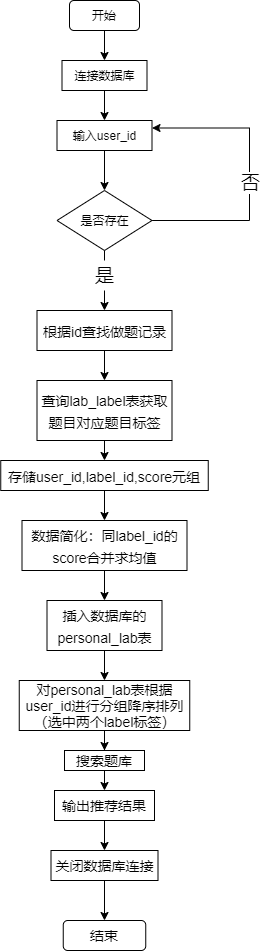

The diagram above was exported from draw.io. Its source (the exported page's mxGraphModel, read from the mxfile embedded in the PNG):
<mxGraphModel dx="3875" dy="2073" grid="1" gridSize="10" guides="1" tooltips="1" connect="1" arrows="1" fold="1" page="1" pageScale="1" pageWidth="827" pageHeight="1169" math="0" shadow="0">
  <root>
    <mxCell id="0" />
    <mxCell id="1" parent="0" />
    <mxCell id="nbN2-iraiTUeK_ynoPOd-4" style="edgeStyle=orthogonalEdgeStyle;rounded=0;orthogonalLoop=1;jettySize=auto;html=1;exitX=0.5;exitY=1;exitDx=0;exitDy=0;" edge="1" parent="1" source="nbN2-iraiTUeK_ynoPOd-2" target="nbN2-iraiTUeK_ynoPOd-3">
      <mxGeometry relative="1" as="geometry" />
    </mxCell>
    <mxCell id="nbN2-iraiTUeK_ynoPOd-2" value="开始" style="rounded=1;whiteSpace=wrap;html=1;" vertex="1" parent="1">
      <mxGeometry x="360" y="20" width="70" height="30" as="geometry" />
    </mxCell>
    <mxCell id="nbN2-iraiTUeK_ynoPOd-6" style="edgeStyle=orthogonalEdgeStyle;rounded=0;orthogonalLoop=1;jettySize=auto;html=1;exitX=0.5;exitY=1;exitDx=0;exitDy=0;entryX=0.5;entryY=0;entryDx=0;entryDy=0;" edge="1" parent="1" source="nbN2-iraiTUeK_ynoPOd-3" target="nbN2-iraiTUeK_ynoPOd-5">
      <mxGeometry relative="1" as="geometry" />
    </mxCell>
    <mxCell id="nbN2-iraiTUeK_ynoPOd-3" value="连接数据库" style="rounded=0;whiteSpace=wrap;html=1;" vertex="1" parent="1">
      <mxGeometry x="352.5" y="80" width="85" height="30" as="geometry" />
    </mxCell>
    <mxCell id="nbN2-iraiTUeK_ynoPOd-9" style="edgeStyle=orthogonalEdgeStyle;rounded=0;orthogonalLoop=1;jettySize=auto;html=1;exitX=0.5;exitY=1;exitDx=0;exitDy=0;" edge="1" parent="1" source="nbN2-iraiTUeK_ynoPOd-5" target="nbN2-iraiTUeK_ynoPOd-7">
      <mxGeometry relative="1" as="geometry" />
    </mxCell>
    <mxCell id="nbN2-iraiTUeK_ynoPOd-5" value="&lt;span&gt;输入user_id&lt;/span&gt;" style="rounded=0;whiteSpace=wrap;html=1;" vertex="1" parent="1">
      <mxGeometry x="347.5" y="140" width="95" height="30" as="geometry" />
    </mxCell>
    <mxCell id="nbN2-iraiTUeK_ynoPOd-8" style="edgeStyle=orthogonalEdgeStyle;rounded=0;orthogonalLoop=1;jettySize=auto;html=1;entryX=0.5;entryY=1;entryDx=0;entryDy=0;" edge="1" parent="1" target="nbN2-iraiTUeK_ynoPOd-5">
      <mxGeometry relative="1" as="geometry">
        <mxPoint x="395" y="170" as="sourcePoint" />
      </mxGeometry>
    </mxCell>
    <mxCell id="nbN2-iraiTUeK_ynoPOd-11" style="edgeStyle=orthogonalEdgeStyle;rounded=0;orthogonalLoop=1;jettySize=auto;html=1;exitX=1;exitY=0.5;exitDx=0;exitDy=0;entryX=1;entryY=0.25;entryDx=0;entryDy=0;" edge="1" parent="1" source="nbN2-iraiTUeK_ynoPOd-7" target="nbN2-iraiTUeK_ynoPOd-5">
      <mxGeometry relative="1" as="geometry">
        <Array as="points">
          <mxPoint x="540" y="240" />
          <mxPoint x="540" y="148" />
        </Array>
      </mxGeometry>
    </mxCell>
    <mxCell id="nbN2-iraiTUeK_ynoPOd-14" style="edgeStyle=orthogonalEdgeStyle;rounded=0;orthogonalLoop=1;jettySize=auto;html=1;exitX=0.5;exitY=1;exitDx=0;exitDy=0;entryX=0.5;entryY=0;entryDx=0;entryDy=0;startArrow=none;" edge="1" parent="1" source="nbN2-iraiTUeK_ynoPOd-12" target="nbN2-iraiTUeK_ynoPOd-13">
      <mxGeometry relative="1" as="geometry" />
    </mxCell>
    <mxCell id="nbN2-iraiTUeK_ynoPOd-7" value="是否存在" style="rhombus;whiteSpace=wrap;html=1;" vertex="1" parent="1">
      <mxGeometry x="347.5" y="210" width="95" height="60" as="geometry" />
    </mxCell>
    <mxCell id="nbN2-iraiTUeK_ynoPOd-10" value="否" style="edgeLabel;html=1;align=center;verticalAlign=middle;resizable=0;points=[];fontSize=19;" vertex="1" connectable="0" parent="1">
      <mxGeometry x="540.0000000000002" y="200.8333333333337" as="geometry" />
    </mxCell>
    <mxCell id="nbN2-iraiTUeK_ynoPOd-17" style="edgeStyle=orthogonalEdgeStyle;rounded=0;orthogonalLoop=1;jettySize=auto;html=1;exitX=0.5;exitY=1;exitDx=0;exitDy=0;entryX=0.5;entryY=0;entryDx=0;entryDy=0;" edge="1" parent="1" source="nbN2-iraiTUeK_ynoPOd-13" target="nbN2-iraiTUeK_ynoPOd-16">
      <mxGeometry relative="1" as="geometry" />
    </mxCell>
    <mxCell id="nbN2-iraiTUeK_ynoPOd-13" value="&lt;font style=&quot;font-size: 14px&quot;&gt;根据id查找做题记录&lt;/font&gt;" style="rounded=0;whiteSpace=wrap;html=1;fontSize=19;" vertex="1" parent="1">
      <mxGeometry x="327.5" y="330" width="135" height="40" as="geometry" />
    </mxCell>
    <mxCell id="nbN2-iraiTUeK_ynoPOd-12" value="是" style="text;html=1;align=center;verticalAlign=middle;resizable=0;points=[];autosize=1;strokeColor=none;fontSize=19;" vertex="1" parent="1">
      <mxGeometry x="380" y="280" width="30" height="30" as="geometry" />
    </mxCell>
    <mxCell id="nbN2-iraiTUeK_ynoPOd-15" value="" style="edgeStyle=orthogonalEdgeStyle;rounded=0;orthogonalLoop=1;jettySize=auto;html=1;exitX=0.5;exitY=1;exitDx=0;exitDy=0;entryX=0.5;entryY=0;entryDx=0;entryDy=0;endArrow=none;" edge="1" parent="1" source="nbN2-iraiTUeK_ynoPOd-7" target="nbN2-iraiTUeK_ynoPOd-12">
      <mxGeometry relative="1" as="geometry">
        <mxPoint x="395" y="270" as="sourcePoint" />
        <mxPoint x="395" y="330" as="targetPoint" />
      </mxGeometry>
    </mxCell>
    <mxCell id="nbN2-iraiTUeK_ynoPOd-19" style="edgeStyle=orthogonalEdgeStyle;rounded=0;orthogonalLoop=1;jettySize=auto;html=1;exitX=0.5;exitY=1;exitDx=0;exitDy=0;entryX=0.5;entryY=0;entryDx=0;entryDy=0;" edge="1" parent="1" source="nbN2-iraiTUeK_ynoPOd-16" target="nbN2-iraiTUeK_ynoPOd-18">
      <mxGeometry relative="1" as="geometry" />
    </mxCell>
    <mxCell id="nbN2-iraiTUeK_ynoPOd-16" value="&lt;font style=&quot;font-size: 14px&quot;&gt;查询lab_label表获取题目对应题目标签&lt;/font&gt;" style="rounded=0;whiteSpace=wrap;html=1;fontSize=19;" vertex="1" parent="1">
      <mxGeometry x="327.5" y="400" width="135" height="60" as="geometry" />
    </mxCell>
    <mxCell id="nbN2-iraiTUeK_ynoPOd-21" style="edgeStyle=orthogonalEdgeStyle;rounded=0;orthogonalLoop=1;jettySize=auto;html=1;exitX=0.5;exitY=1;exitDx=0;exitDy=0;" edge="1" parent="1" source="nbN2-iraiTUeK_ynoPOd-18" target="nbN2-iraiTUeK_ynoPOd-20">
      <mxGeometry relative="1" as="geometry" />
    </mxCell>
    <mxCell id="nbN2-iraiTUeK_ynoPOd-18" value="&lt;font style=&quot;font-size: 14px&quot;&gt;存储user_id,label_id,score元组&lt;/font&gt;" style="rounded=0;whiteSpace=wrap;html=1;fontSize=19;" vertex="1" parent="1">
      <mxGeometry x="291.25" y="480" width="207.5" height="30" as="geometry" />
    </mxCell>
    <mxCell id="nbN2-iraiTUeK_ynoPOd-23" style="edgeStyle=orthogonalEdgeStyle;rounded=0;orthogonalLoop=1;jettySize=auto;html=1;exitX=0.5;exitY=1;exitDx=0;exitDy=0;entryX=0.5;entryY=0;entryDx=0;entryDy=0;" edge="1" parent="1" source="nbN2-iraiTUeK_ynoPOd-20" target="nbN2-iraiTUeK_ynoPOd-22">
      <mxGeometry relative="1" as="geometry" />
    </mxCell>
    <mxCell id="nbN2-iraiTUeK_ynoPOd-20" value="&lt;font style=&quot;font-size: 14px&quot;&gt;数据简化：同label_id的score合并求均值&lt;/font&gt;" style="rounded=0;whiteSpace=wrap;html=1;fontSize=19;" vertex="1" parent="1">
      <mxGeometry x="312.5" y="540" width="165" height="50" as="geometry" />
    </mxCell>
    <mxCell id="nbN2-iraiTUeK_ynoPOd-25" style="edgeStyle=orthogonalEdgeStyle;rounded=0;orthogonalLoop=1;jettySize=auto;html=1;exitX=0.5;exitY=1;exitDx=0;exitDy=0;entryX=0.5;entryY=0;entryDx=0;entryDy=0;" edge="1" parent="1" source="nbN2-iraiTUeK_ynoPOd-22" target="nbN2-iraiTUeK_ynoPOd-24">
      <mxGeometry relative="1" as="geometry" />
    </mxCell>
    <mxCell id="nbN2-iraiTUeK_ynoPOd-22" value="&lt;font style=&quot;font-size: 14px&quot;&gt;插入数据库的personal_lab表&lt;/font&gt;" style="rounded=0;whiteSpace=wrap;html=1;fontSize=19;" vertex="1" parent="1">
      <mxGeometry x="337.5" y="620" width="115" height="50" as="geometry" />
    </mxCell>
    <mxCell id="nbN2-iraiTUeK_ynoPOd-27" style="edgeStyle=orthogonalEdgeStyle;rounded=0;orthogonalLoop=1;jettySize=auto;html=1;exitX=0.5;exitY=1;exitDx=0;exitDy=0;" edge="1" parent="1" source="nbN2-iraiTUeK_ynoPOd-24" target="nbN2-iraiTUeK_ynoPOd-26">
      <mxGeometry relative="1" as="geometry" />
    </mxCell>
    <mxCell id="nbN2-iraiTUeK_ynoPOd-24" value="对personal_lab表根据user_id进行分组降序排列（选中两个label标签）" style="rounded=0;whiteSpace=wrap;html=1;fontSize=14;" vertex="1" parent="1">
      <mxGeometry x="309.75" y="700" width="170.5" height="50" as="geometry" />
    </mxCell>
    <mxCell id="nbN2-iraiTUeK_ynoPOd-29" style="edgeStyle=orthogonalEdgeStyle;rounded=0;orthogonalLoop=1;jettySize=auto;html=1;exitX=0.5;exitY=1;exitDx=0;exitDy=0;entryX=0.5;entryY=0;entryDx=0;entryDy=0;" edge="1" parent="1" source="nbN2-iraiTUeK_ynoPOd-26" target="nbN2-iraiTUeK_ynoPOd-28">
      <mxGeometry relative="1" as="geometry" />
    </mxCell>
    <mxCell id="nbN2-iraiTUeK_ynoPOd-26" value="搜索题库" style="rounded=0;whiteSpace=wrap;html=1;fontSize=14;" vertex="1" parent="1">
      <mxGeometry x="355" y="770" width="80" height="20" as="geometry" />
    </mxCell>
    <mxCell id="nbN2-iraiTUeK_ynoPOd-31" style="edgeStyle=orthogonalEdgeStyle;rounded=0;orthogonalLoop=1;jettySize=auto;html=1;exitX=0.5;exitY=1;exitDx=0;exitDy=0;entryX=0.5;entryY=0;entryDx=0;entryDy=0;" edge="1" parent="1" source="nbN2-iraiTUeK_ynoPOd-28" target="nbN2-iraiTUeK_ynoPOd-30">
      <mxGeometry relative="1" as="geometry" />
    </mxCell>
    <mxCell id="nbN2-iraiTUeK_ynoPOd-28" value="输出推荐结果" style="rounded=0;whiteSpace=wrap;html=1;fontSize=14;" vertex="1" parent="1">
      <mxGeometry x="345" y="810" width="100" height="30" as="geometry" />
    </mxCell>
    <mxCell id="nbN2-iraiTUeK_ynoPOd-33" style="edgeStyle=orthogonalEdgeStyle;rounded=0;orthogonalLoop=1;jettySize=auto;html=1;exitX=0.5;exitY=1;exitDx=0;exitDy=0;entryX=0.5;entryY=0;entryDx=0;entryDy=0;" edge="1" parent="1" source="nbN2-iraiTUeK_ynoPOd-30" target="nbN2-iraiTUeK_ynoPOd-32">
      <mxGeometry relative="1" as="geometry" />
    </mxCell>
    <mxCell id="nbN2-iraiTUeK_ynoPOd-30" value="关闭数据库连接" style="rounded=0;whiteSpace=wrap;html=1;fontSize=14;" vertex="1" parent="1">
      <mxGeometry x="341.5" y="870" width="107" height="30" as="geometry" />
    </mxCell>
    <mxCell id="nbN2-iraiTUeK_ynoPOd-32" value="结束" style="rounded=1;whiteSpace=wrap;html=1;fontSize=14;" vertex="1" parent="1">
      <mxGeometry x="353.75" y="940" width="82.5" height="30" as="geometry" />
    </mxCell>
  </root>
</mxGraphModel>